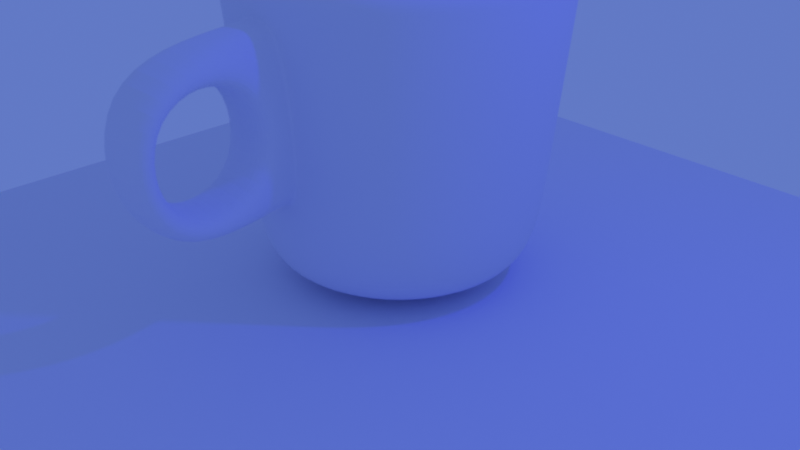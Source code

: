 # Source: cup.blend  (saved by Blender 2.92.15; exported with 4.5.12 LTS)
import bpy
from mathutils import Matrix  # noqa: F401  (used for matrix-valued properties, if any)

bpy.ops.wm.read_factory_settings(use_empty=True)
scene = bpy.context.scene
scene.name = 'Scene'

# ---- collections
col_collection = bpy.data.collections.new('Collection'); scene.collection.children.link(col_collection)

# ---- world
world_world = bpy.data.worlds.new('World'); scene.world = world_world
world_world.use_nodes = True; world_world.node_tree.nodes.clear()
_N = world_world.node_tree.nodes; _L = world_world.node_tree.links
n0 = _N.new('ShaderNodeOutputWorld'); n0.name = 'World Output'; n0.location = (300, 300)
n1 = _N.new('ShaderNodeBackground'); n1.name = 'Background'; n1.location = (10, 300)
n1.inputs[0].default_value = (0.09759, 0.159, 0.7991, 1.0)
_L.new(n1.outputs[0], n0.inputs[0])
n0.is_active_output = True
world_world.color = (0.05088, 0.05088, 0.05088)
world_world.use_sun_shadow = False
world_world.sun_shadow_jitter_overblur = 0.0

# ---- cameras
cam_camera = bpy.data.cameras.new('Camera')
cam_camera.clip_end = 100.0
cam_camera.ortho_scale = 7.314
cam_camera.dof.use_dof = True
cam_camera.dof.focus_distance = 100.0

# ---- lights
light_light = bpy.data.lights.new('Light', 'POINT')
light_light.color = (0.00694, 0.00217, 1.0)
light_light.transmission_factor = 0.0
light_light.energy = 1000.0
light_light.shadow_soft_size = 0.1
light_light.shadow_maximum_resolution = 0.006
light_light.use_absolute_resolution = True

# ---- meshes
me_circle = bpy.data.meshes.new('Circle')
me_circle.from_pydata([(7.623e-08, 0.8004, 0.0), (-0.1561, 0.785, 0.0), (-0.3063, 0.7394, 0.0), (-0.4447, 0.6655, 0.0), (-0.5659, 0.5659, 0.0), (-0.6655, 0.4447, 0.0), (-0.7394, 0.3063, 0.0), (-0.785, 0.1561, 0.0), (-0.8004, 4.486e-08, 0.0), (-0.785, -0.1561, 0.0), (-0.7394, -0.3063, 0.0), (-0.6655, -0.4447, 0.0), (-0.5659, -0.5659, 0.0), (-0.4447, -0.6655, 0.0), (-0.3063, -0.7394, 0.0), (-0.1561, -0.785, 0.0), (2.646e-07, -0.8004, 0.0), (0.1561, -0.785, 0.0), (0.3063, -0.7394, 0.0), (0.4447, -0.6655, 0.0), (0.5659, -0.5659, 0.0), (0.6655, -0.4447, 0.0), (0.7394, -0.3063, 0.0), (0.785, -0.1561, 0.0), (0.8004, 7.818e-07, 0.0), (0.785, 0.1561, 0.0), (0.7394, 0.3063, 0.0), (0.6655, 0.4447, 0.0), (0.5659, 0.5659, 0.0), (0.4447, 0.6655, 0.0), (0.3063, 0.7394, 0.0), (0.1561, 0.785, 0.0), (3.484e-08, 1.293, 2.824), (-0.2523, 1.269, 2.824), (-0.495, 1.195, 2.824), (-0.7186, 1.075, 2.824), (-0.9146, 0.9146, 2.824), (-1.075, 0.7186, 2.824), (-1.195, 0.495, 2.824), (-1.269, 0.2523, 2.824), (-1.293, 1.404e-08, 2.824), (-1.269, -0.2523, 2.824), (-1.195, -0.495, 2.824), (-1.075, -0.7186, 2.824), (-0.9146, -0.9146, 2.824), (-0.7186, -1.075, 2.824), (-0.495, -1.195, 2.824), (-0.2523, -1.269, 2.824), (4.563e-07, -1.293, 2.824), (0.2523, -1.269, 2.824), (0.495, -1.195, 2.824), (0.7186, -1.075, 2.824), (0.9146, -0.9146, 2.824), (1.075, -0.7186, 2.824), (1.195, -0.495, 2.824), (1.269, -0.2523, 2.824), (1.293, 1.165e-06, 2.824), (1.269, 0.2523, 2.824), (1.195, 0.495, 2.824), (1.075, 0.7186, 2.824), (0.9146, 0.9146, 2.824), (0.7186, 1.075, 2.824), (0.495, 1.195, 2.824), (0.2523, 1.269, 2.824), (-0.3923, 0.9472, 0.2424), (-0.5696, 0.8524, 0.2424), (0.5696, 0.8524, 0.2424), (0.3923, 0.9472, 0.2424), (3.37e-07, -1.025, 0.2424), (0.2, -1.005, 0.2424), (-0.7249, 0.7249, 0.2424), (0.2, 1.005, 0.2424), (0.3923, -0.9472, 0.2424), (-0.8524, 0.5696, 0.2424), (2.991e-09, 1.025, 0.2424), (0.5696, -0.8524, 0.2424), (-0.9472, 0.3923, 0.2424), (0.7249, -0.7249, 0.2424), (-1.005, 0.2, 0.2424), (0.8524, -0.5696, 0.2424), (-1.025, 7.022e-08, 0.2424), (0.9472, -0.3923, 0.2424), (-1.005, -0.2, 0.2424), (1.005, -0.2, 0.2424), (-0.9472, -0.3923, 0.2424), (1.025, 9.827e-07, 0.2424), (-0.8524, -0.5696, 0.2424), (1.005, 0.2, 0.2424), (-0.7249, -0.7249, 0.2424), (0.9472, 0.3923, 0.2424), (-0.5696, -0.8524, 0.2424), (0.8524, 0.5696, 0.2424), (-0.3923, -0.9472, 0.2424), (-0.2, 1.005, 0.2424), (0.7249, 0.7249, 0.2424), (-0.2, -1.005, 0.2424), (-0.1951, 0.9808, 0.0), (0.0, 1.0, 0.0), (-0.3827, 0.9239, 0.0), (-0.5556, 0.8315, 0.0), (-0.7071, 0.7071, 0.0), (-0.8315, 0.5556, 0.0), (-0.9239, 0.3827, 0.0), (-0.9808, 0.1951, 0.0), (-1.0, 7.55e-08, 0.0), (-0.9808, -0.1951, 0.0), (-0.9239, -0.3827, 0.0), (-0.8315, -0.5556, 0.0), (-0.7071, -0.7071, 0.0), (-0.5556, -0.8315, 0.0), (-0.3827, -0.9239, 0.0), (-0.1951, -0.9808, 0.0), (3.258e-07, -1.0, 0.0), (0.1951, -0.9808, 0.0), (0.3827, -0.9239, 0.0), (0.5556, -0.8315, 0.0), (0.7071, -0.7071, 0.0), (0.8315, -0.5556, 0.0), (0.9239, -0.3827, 0.0), (0.9808, -0.1951, 0.0), (1.0, 9.656e-07, 0.0), (0.9808, 0.1951, 0.0), (0.9239, 0.3827, 0.0), (0.8315, 0.5556, 0.0), (0.7071, 0.7071, 0.0), (0.5556, 0.8315, 0.0), (0.3827, 0.9239, 0.0), (0.1951, 0.9808, 0.0), (1.663e-07, 0.6221, -0.4), (-0.1214, 0.6101, -0.4), (-0.2381, 0.5747, -0.4), (-0.3456, 0.5172, -0.4), (-0.4399, 0.4399, -0.4), (-0.5172, 0.3456, -0.4), (-0.5747, 0.2381, -0.4), (-0.6101, 0.1214, -0.4), (-0.6221, 1.216e-08, -0.4), (-0.6101, -0.1214, -0.4), (-0.5747, -0.2381, -0.4), (-0.5172, -0.3456, -0.4), (-0.4399, -0.4399, -0.4), (-0.3456, -0.5172, -0.4), (-0.2381, -0.5747, -0.4), (-0.1214, -0.6101, -0.4), (1.945e-07, -0.6221, -0.4), (0.1214, -0.6101, -0.4), (0.2381, -0.5747, -0.4), (0.3456, -0.5172, -0.4), (0.4399, -0.4399, -0.4), (0.5172, -0.3456, -0.4), (0.5747, -0.2381, -0.4), (0.6101, -0.1214, -0.4), (0.6221, 6.109e-07, -0.4), (0.6101, 0.1214, -0.4), (0.5747, 0.2381, -0.4), (0.5172, 0.3456, -0.4), (0.4399, 0.4399, -0.4), (0.3456, 0.5172, -0.4), (0.2381, 0.5747, -0.4), (0.1214, 0.6101, -0.4), (3.484e-08, 1.691, 2.782), (-0.3299, 1.659, 2.782), (-0.6472, 1.562, 2.782), (-0.9396, 1.406, 2.782), (-1.196, 1.196, 2.782), (-1.406, 0.9396, 2.782), (-1.562, 0.6472, 2.782), (-1.659, 0.3299, 2.782), (-1.691, 1.404e-08, 2.782), (-1.659, -0.3299, 2.782), (-1.562, -0.6472, 2.782), (-1.406, -0.9396, 2.782), (-1.196, -1.196, 2.782), (-0.9396, -1.406, 2.782), (-0.6472, -1.562, 2.782), (-0.3299, -1.659, 2.782), (4.563e-07, -1.691, 2.782), (0.3299, -1.659, 2.782), (0.6472, -1.562, 2.782), (0.9396, -1.406, 2.782), (1.196, -1.196, 2.782), (1.406, -0.9396, 2.782), (1.562, -0.6472, 2.782), (1.659, -0.3299, 2.782), (1.691, 1.165e-06, 2.782), (1.659, 0.3299, 2.782), (1.562, 0.6472, 2.782), (1.406, 0.9396, 2.782), (1.196, 1.196, 2.782), (0.9396, 1.406, 2.782), (0.6472, 1.562, 2.782), (0.3299, 1.659, 2.782), (-0.5446, 1.315, 0.2011), (-0.7906, 1.183, 0.2011), (0.7906, 1.183, 0.2011), (0.5446, 1.315, 0.2011), (3.37e-07, -1.423, 0.2011), (0.2776, -1.396, 0.2011), (-1.006, 1.006, 0.2011), (0.2776, 1.396, 0.2011), (0.5446, -1.315, 0.2011), (-1.183, 0.7906, 0.2011), (2.991e-09, 1.423, 0.2011), (0.7906, -1.183, 0.2011), (-1.315, 0.5446, 0.2011), (1.006, -1.006, 0.2011), (-1.396, 0.2776, 0.2011), (1.183, -0.7906, 0.2011), (-1.423, 7.022e-08, 0.2011), (1.315, -0.5446, 0.2011), (-1.396, -0.2776, 0.2011), (1.396, -0.2776, 0.2011), (-1.315, -0.5446, 0.2011), (1.423, 9.827e-07, 0.2011), (-1.183, -0.7906, 0.2011), (1.396, 0.2776, 0.2011), (-1.006, -1.006, 0.2011), (1.315, 0.5446, 0.2011), (-0.7906, -1.183, 0.2011), (1.183, 0.7906, 0.2011), (-0.5446, -1.315, 0.2011), (-0.2776, 1.396, 0.2011), (1.006, 1.006, 0.2011), (-0.2776, -1.396, 0.2011), (-0.249, 1.252, -0.289), (0.0, 1.277, -0.289), (-0.4885, 1.179, -0.289), (-0.7092, 1.061, -0.289), (-0.9027, 0.9027, -0.289), (-1.061, 0.7092, -0.289), (-1.179, 0.4885, -0.289), (-1.252, 0.249, -0.289), (-1.277, 7.55e-08, -0.289), (-1.252, -0.249, -0.289), (-1.179, -0.4885, -0.289), (-1.061, -0.7092, -0.289), (-0.9027, -0.9027, -0.289), (-0.7092, -1.061, -0.289), (-0.4885, -1.179, -0.289), (-0.249, -1.252, -0.289), (3.258e-07, -1.277, -0.289), (0.249, -1.252, -0.289), (0.4885, -1.179, -0.289), (0.7092, -1.061, -0.289), (0.9027, -0.9027, -0.289), (1.061, -0.7092, -0.289), (1.179, -0.4885, -0.289), (1.252, -0.249, -0.289), (1.277, 9.656e-07, -0.289), (1.252, 0.249, -0.289), (1.179, 0.4885, -0.289), (1.061, 0.7092, -0.289), (0.9027, 0.9027, -0.289), (0.7092, 1.061, -0.289), (0.4885, 1.179, -0.289), (0.249, 1.252, -0.289), (-0.1561, 0.785, -0.4), (7.623e-08, 0.8004, -0.4), (-0.3063, 0.7394, -0.4), (-0.4447, 0.6655, -0.4), (-0.5659, 0.5659, -0.4), (-0.6655, 0.4447, -0.4), (-0.7394, 0.3063, -0.4), (-0.785, 0.1561, -0.4), (-0.8004, 4.486e-08, -0.4), (-0.785, -0.1561, -0.4), (-0.7394, -0.3063, -0.4), (-0.6655, -0.4447, -0.4), (-0.5659, -0.5659, -0.4), (-0.4447, -0.6655, -0.4), (-0.3063, -0.7394, -0.4), (-0.1561, -0.785, -0.4), (2.646e-07, -0.8004, -0.4), (0.1561, -0.785, -0.4), (0.3063, -0.7394, -0.4), (0.4447, -0.6655, -0.4), (0.5659, -0.5659, -0.4), (0.6655, -0.4447, -0.4), (0.7394, -0.3063, -0.4), (0.785, -0.1561, -0.4), (0.8004, 7.818e-07, -0.4), (0.785, 0.1561, -0.4), (0.7394, 0.3063, -0.4), (0.6655, 0.4447, -0.4), (0.5659, 0.5659, -0.4), (0.4447, 0.6655, -0.4), (0.3063, 0.7394, -0.4), (0.1561, 0.785, -0.4), (-0.6314, 1.524, 2.385), (0.9167, 1.372, 2.385), (4.379e-07, -1.65, 2.385), (-0.9167, 1.372, 2.385), (0.6314, 1.524, 2.385), (0.3219, -1.618, 2.385), (-1.167, 1.167, 2.385), (0.3219, 1.618, 2.385), (0.6314, -1.524, 2.385), (-1.372, 0.9167, 2.385), (2.994e-08, 1.65, 2.385), (0.9167, -1.372, 2.385), (-1.524, 0.6314, 2.385), (1.167, -1.167, 2.385), (-1.618, 0.3219, 2.385), (1.372, -0.9167, 2.385), (-1.65, 2.268e-08, 2.385), (1.524, -0.6314, 2.385), (-1.618, -0.3219, 2.385), (1.618, -0.3219, 2.385), (-1.524, -0.6314, 2.385), (1.65, 1.137e-06, 2.385), (-1.372, -0.9167, 2.385), (1.618, 0.3219, 2.385), (-1.167, -1.167, 2.385), (1.524, 0.6314, 2.385), (-0.9167, -1.372, 2.385), (1.372, 0.9167, 2.385), (-0.6314, -1.524, 2.385), (-0.3219, 1.618, 2.385), (1.167, 1.167, 2.385), (-0.3219, -1.618, 2.385), (-0.8181, 1.224, 0.6781), (0.5635, 1.361, 0.6781), (0.2873, -1.444, 0.6781), (-1.041, 1.041, 0.6781), (0.2873, 1.444, 0.6781), (0.5635, -1.361, 0.6781), (-1.224, 0.8181, 0.6781), (8.876e-09, 1.473, 0.6781), (0.8181, -1.224, 0.6781), (-1.361, 0.5635, 0.6781), (1.041, -1.041, 0.6781), (-1.444, 0.2873, 0.6781), (1.224, -0.8181, 0.6781), (-1.473, 5.984e-08, 0.6781), (1.361, -0.5635, 0.6781), (-1.444, -0.2873, 0.6781), (1.444, -0.2873, 0.6781), (-1.361, -0.5635, 0.6781), (1.473, 1.016e-06, 0.6781), (-1.224, -0.8181, 0.6781), (1.444, 0.2873, 0.6781), (-1.041, -1.041, 0.6781), (1.361, 0.5635, 0.6781), (-0.8181, -1.224, 0.6781), (1.224, 0.8181, 0.6781), (-0.5635, -1.361, 0.6781), (-0.2873, 1.444, 0.6781), (1.041, 1.041, 0.6781), (-0.2873, -1.444, 0.6781), (-0.5635, 1.361, 0.6781), (0.8181, 1.224, 0.6781), (3.591e-07, -1.473, 0.6781), (3.591e-07, -1.473, 0.6781), (4.379e-07, -1.65, 2.385), (-0.316, -1.882, 2.062), (0.316, -1.882, 2.062), (0.2932, -1.768, 0.941), (-0.2932, -1.768, 0.941), (8.443e-07, -3.035, 0.5127), (9.232e-07, -3.212, 2.22), (-0.3159, -2.887, 1.957), (0.316, -2.887, 1.957), (0.2932, -2.773, 0.8365), (-0.2932, -2.773, 0.8365), (0.2873, -1.444, 0.6781), (0.2873, -3.006, 0.5127), (0.3219, -1.618, 2.385), (-0.3219, -1.618, 2.385), (-0.2873, -1.444, 0.6781), (0.3219, -3.18, 2.22), (-0.3219, -3.18, 2.22), (-0.2873, -3.006, 0.5127), (-0.637, 1.538, 2.525), (0.9247, 1.384, 2.525), (4.444e-07, -1.664, 2.525), (-0.9247, 1.384, 2.525), (0.637, 1.538, 2.525), (0.3247, -1.633, 2.525), (-1.177, 1.177, 2.525), (0.3247, 1.633, 2.525), (0.637, -1.538, 2.525), (-1.384, 0.9247, 2.525), (3.166e-08, 1.664, 2.525), (0.9247, -1.384, 2.525), (-1.538, 0.637, 2.525), (1.177, -1.177, 2.525), (-1.633, 0.3247, 2.525), (1.384, -0.9247, 2.525), (-1.664, 1.964e-08, 2.525), (1.538, -0.637, 2.525), (-1.633, -0.3247, 2.525), (1.633, -0.3247, 2.525), (-1.538, -0.637, 2.525), (1.664, 1.147e-06, 2.525), (-1.384, -0.9247, 2.525), (1.633, 0.3247, 2.525), (-1.177, -1.177, 2.525), (1.538, 0.637, 2.525), (-0.9247, -1.384, 2.525), (1.384, 0.9247, 2.525), (-0.637, -1.538, 2.525), (-0.3247, 1.633, 2.525), (1.177, 1.177, 2.525), (-0.3247, -1.633, 2.525)], [], [(65, 64, 34, 35), (67, 66, 61, 62), (69, 68, 48, 49), (70, 65, 35, 36), (71, 67, 62, 63), (72, 69, 49, 50), (73, 70, 36, 37), (74, 71, 63, 32), (75, 72, 50, 51), (76, 73, 37, 38), (77, 75, 51, 52), (78, 76, 38, 39), (79, 77, 52, 53), (80, 78, 39, 40), (81, 79, 53, 54), (82, 80, 40, 41), (83, 81, 54, 55), (84, 82, 41, 42), (85, 83, 55, 56), (86, 84, 42, 43), (87, 85, 56, 57), (88, 86, 43, 44), (89, 87, 57, 58), (90, 88, 44, 45), (91, 89, 58, 59), (92, 90, 45, 46), (93, 74, 32, 33), (94, 91, 59, 60), (95, 92, 46, 47), (64, 93, 33, 34), (66, 94, 60, 61), (68, 95, 47, 48), (112, 111, 95, 68), (125, 124, 94, 66), (98, 96, 93, 64), (111, 110, 92, 95), (124, 123, 91, 94), (96, 97, 74, 93), (110, 109, 90, 92), (123, 122, 89, 91), (109, 108, 88, 90), (122, 121, 87, 89), (108, 107, 86, 88), (121, 120, 85, 87), (107, 106, 84, 86), (120, 119, 83, 85), (106, 105, 82, 84), (119, 118, 81, 83), (105, 104, 80, 82), (118, 117, 79, 81), (104, 103, 78, 80), (117, 116, 77, 79), (103, 102, 76, 78), (116, 115, 75, 77), (102, 101, 73, 76), (115, 114, 72, 75), (97, 127, 71, 74), (101, 100, 70, 73), (114, 113, 69, 72), (127, 126, 67, 71), (100, 99, 65, 70), (113, 112, 68, 69), (126, 125, 66, 67), (99, 98, 64, 65), (1, 2, 3, 4, 5, 6, 7, 8, 9, 10, 11, 12, 13, 14, 15, 16, 17, 18, 19, 20, 21, 22, 23, 24, 25, 26, 27, 28, 29, 30, 31, 0), (1, 0, 97, 96), (2, 1, 96, 98), (3, 2, 98, 99), (4, 3, 99, 100), (5, 4, 100, 101), (6, 5, 101, 102), (7, 6, 102, 103), (8, 7, 103, 104), (9, 8, 104, 105), (10, 9, 105, 106), (11, 10, 106, 107), (12, 11, 107, 108), (13, 12, 108, 109), (14, 13, 109, 110), (15, 14, 110, 111), (16, 15, 111, 112), (17, 16, 112, 113), (18, 17, 113, 114), (19, 18, 114, 115), (20, 19, 115, 116), (21, 20, 116, 117), (22, 21, 117, 118), (23, 22, 118, 119), (24, 23, 119, 120), (25, 24, 120, 121), (26, 25, 121, 122), (27, 26, 122, 123), (28, 27, 123, 124), (29, 28, 124, 125), (30, 29, 125, 126), (31, 30, 126, 127), (0, 31, 127, 97), (375, 163, 162, 372), (376, 190, 189, 373), (377, 177, 176, 374), (378, 164, 163, 375), (379, 191, 190, 376), (380, 178, 177, 377), (381, 165, 164, 378), (382, 160, 191, 379), (383, 179, 178, 380), (384, 166, 165, 381), (385, 180, 179, 383), (386, 167, 166, 384), (387, 181, 180, 385), (388, 168, 167, 386), (389, 182, 181, 387), (390, 169, 168, 388), (391, 183, 182, 389), (392, 170, 169, 390), (393, 184, 183, 391), (394, 171, 170, 392), (395, 185, 184, 393), (396, 172, 171, 394), (397, 186, 185, 395), (398, 173, 172, 396), (399, 187, 186, 397), (400, 174, 173, 398), (401, 161, 160, 382), (402, 188, 187, 399), (403, 175, 174, 400), (372, 162, 161, 401), (373, 189, 188, 402), (374, 176, 175, 403), (240, 196, 223, 239), (253, 194, 222, 252), (226, 192, 221, 224), (239, 223, 220, 238), (252, 222, 219, 251), (224, 221, 202, 225), (238, 220, 218, 237), (251, 219, 217, 250), (237, 218, 216, 236), (250, 217, 215, 249), (236, 216, 214, 235), (249, 215, 213, 248), (235, 214, 212, 234), (248, 213, 211, 247), (234, 212, 210, 233), (247, 211, 209, 246), (233, 210, 208, 232), (246, 209, 207, 245), (232, 208, 206, 231), (245, 207, 205, 244), (231, 206, 204, 230), (244, 205, 203, 243), (230, 204, 201, 229), (243, 203, 200, 242), (225, 202, 199, 255), (229, 201, 198, 228), (242, 200, 197, 241), (255, 199, 195, 254), (228, 198, 193, 227), (241, 197, 196, 240), (254, 195, 194, 253), (227, 193, 192, 226), (129, 128, 159, 158, 157, 156, 155, 154, 153, 152, 151, 150, 149, 148, 147, 146, 145, 144, 143, 142, 141, 140, 139, 138, 137, 136, 135, 134, 133, 132, 131, 130), (256, 224, 225, 257), (258, 226, 224, 256), (259, 227, 226, 258), (260, 228, 227, 259), (261, 229, 228, 260), (262, 230, 229, 261), (263, 231, 230, 262), (264, 232, 231, 263), (265, 233, 232, 264), (266, 234, 233, 265), (267, 235, 234, 266), (268, 236, 235, 267), (269, 237, 236, 268), (270, 238, 237, 269), (271, 239, 238, 270), (272, 240, 239, 271), (273, 241, 240, 272), (274, 242, 241, 273), (275, 243, 242, 274), (276, 244, 243, 275), (277, 245, 244, 276), (278, 246, 245, 277), (279, 247, 246, 278), (280, 248, 247, 279), (281, 249, 248, 280), (282, 250, 249, 281), (283, 251, 250, 282), (284, 252, 251, 283), (285, 253, 252, 284), (286, 254, 253, 285), (287, 255, 254, 286), (257, 225, 255, 287), (33, 32, 160, 161), (34, 33, 161, 162), (35, 34, 162, 163), (36, 35, 163, 164), (37, 36, 164, 165), (38, 37, 165, 166), (39, 38, 166, 167), (40, 39, 167, 168), (41, 40, 168, 169), (42, 41, 169, 170), (43, 42, 170, 171), (44, 43, 171, 172), (45, 44, 172, 173), (46, 45, 173, 174), (47, 46, 174, 175), (48, 47, 175, 176), (49, 48, 176, 177), (50, 49, 177, 178), (51, 50, 178, 179), (52, 51, 179, 180), (53, 52, 180, 181), (54, 53, 181, 182), (55, 54, 182, 183), (56, 55, 183, 184), (57, 56, 184, 185), (58, 57, 185, 186), (59, 58, 186, 187), (60, 59, 187, 188), (61, 60, 188, 189), (62, 61, 189, 190), (63, 62, 190, 191), (32, 63, 191, 160), (128, 129, 256, 257), (129, 130, 258, 256), (130, 131, 259, 258), (131, 132, 260, 259), (132, 133, 261, 260), (133, 134, 262, 261), (134, 135, 263, 262), (135, 136, 264, 263), (136, 137, 265, 264), (137, 138, 266, 265), (138, 139, 267, 266), (139, 140, 268, 267), (140, 141, 269, 268), (141, 142, 270, 269), (142, 143, 271, 270), (143, 144, 272, 271), (144, 145, 273, 272), (145, 146, 274, 273), (146, 147, 275, 274), (147, 148, 276, 275), (148, 149, 277, 276), (149, 150, 278, 277), (150, 151, 279, 278), (151, 152, 280, 279), (152, 153, 281, 280), (153, 154, 282, 281), (154, 155, 283, 282), (155, 156, 284, 283), (156, 157, 285, 284), (157, 158, 286, 285), (158, 159, 287, 286), (159, 128, 257, 287), (293, 290, 353, 366), (350, 289, 318, 347), (349, 288, 317, 346), (348, 319, 316, 345), (347, 318, 315, 344), (346, 317, 298, 327), (345, 316, 314, 343), (344, 315, 313, 342), (343, 314, 312, 341), (342, 313, 311, 340), (341, 312, 310, 339), (340, 311, 309, 338), (339, 310, 308, 337), (338, 309, 307, 336), (337, 308, 306, 335), (336, 307, 305, 334), (335, 306, 304, 333), (334, 305, 303, 332), (333, 304, 302, 331), (332, 303, 301, 330), (331, 302, 300, 329), (330, 301, 299, 328), (329, 300, 297, 326), (328, 299, 296, 325), (327, 298, 295, 324), (326, 297, 294, 323), (325, 296, 293, 322), (324, 295, 292, 321), (323, 294, 291, 320), (348, 351, 352, 368), (321, 292, 289, 350), (320, 291, 288, 349), (193, 320, 349, 192), (195, 321, 350, 194), (197, 322, 351, 196), (198, 323, 320, 193), (199, 324, 321, 195), (200, 325, 322, 197), (201, 326, 323, 198), (202, 327, 324, 199), (203, 328, 325, 200), (204, 329, 326, 201), (205, 330, 328, 203), (206, 331, 329, 204), (207, 332, 330, 205), (208, 333, 331, 206), (209, 334, 332, 207), (210, 335, 333, 208), (211, 336, 334, 209), (212, 337, 335, 210), (213, 338, 336, 211), (214, 339, 337, 212), (215, 340, 338, 213), (216, 341, 339, 214), (217, 342, 340, 215), (218, 343, 341, 216), (219, 344, 342, 217), (220, 345, 343, 218), (221, 346, 327, 202), (222, 347, 344, 219), (223, 348, 345, 220), (192, 349, 346, 221), (194, 350, 347, 222), (196, 351, 348, 223), (360, 354, 355, 361), (352, 364, 365, 358), (319, 348, 368, 367), (322, 293, 366, 364), (351, 322, 364, 352), (290, 319, 367, 353), (358, 359, 370, 371), (365, 369, 359, 358), (353, 367, 370, 359), (368, 352, 358, 371), (363, 360, 361, 362), (366, 353, 359, 369), (356, 362, 365, 364), (355, 356, 364, 366), (357, 354, 367, 368), (362, 361, 369, 365), (360, 363, 371, 370), (361, 355, 366, 369), (354, 360, 370, 367), (363, 357, 368, 371), (354, 357, 356, 355), (357, 363, 362, 356), (290, 374, 403, 319), (289, 373, 402, 318), (288, 372, 401, 317), (319, 403, 400, 316), (318, 402, 399, 315), (317, 401, 382, 298), (316, 400, 398, 314), (315, 399, 397, 313), (314, 398, 396, 312), (313, 397, 395, 311), (312, 396, 394, 310), (311, 395, 393, 309), (310, 394, 392, 308), (309, 393, 391, 307), (308, 392, 390, 306), (307, 391, 389, 305), (306, 390, 388, 304), (305, 389, 387, 303), (304, 388, 386, 302), (303, 387, 385, 301), (302, 386, 384, 300), (301, 385, 383, 299), (300, 384, 381, 297), (299, 383, 380, 296), (298, 382, 379, 295), (297, 381, 378, 294), (296, 380, 377, 293), (295, 379, 376, 292), (294, 378, 375, 291), (293, 377, 374, 290), (292, 376, 373, 289), (291, 375, 372, 288)])
_uv = me_circle.uv_layers.new(name='UVMap')
_uv.uv.foreach_set('vector', [0.0, 0.0, 0.0, 0.0, 0.0, 0.0, 0.0, 0.0, 0.0, 0.0, 0.0, 0.0, 0.0, 0.0, 0.0, 0.0, 0.0, 0.0, 0.0, 0.0, 0.0, 0.0, 0.0, 0.0, 0.0, 0.0, 0.0, 0.0, 0.0, 0.0, 0.0, 0.0, 0.0, 0.0, 0.0, 0.0, 0.0, 0.0, 0.0, 0.0, 0.0, 0.0, 0.0, 0.0, 0.0, 0.0, 0.0, 0.0, 0.0, 0.0, 0.0, 0.0, 0.0, 0.0, 0.0, 0.0, 0.0, 0.0, 0.0, 0.0, 0.0, 0.0, 0.0, 0.0, 0.0, 0.0, 0.0, 0.0, 0.0, 0.0, 0.0, 0.0, 0.0, 0.0, 0.0, 0.0, 0.0, 0.0, 0.0, 0.0, 0.0, 0.0, 0.0, 0.0, 0.0, 0.0, 0.0, 0.0, 0.0, 0.0, 0.0, 0.0, 0.0, 0.0, 0.0, 0.0, 0.0, 0.0, 0.0, 0.0, 0.0, 0.0, 0.0, 0.0, 0.0, 0.0, 0.0, 0.0, 0.0, 0.0, 0.0, 0.0, 0.0, 0.0, 0.0, 0.0, 0.0, 0.0, 0.0, 0.0, 0.0, 0.0, 0.0, 0.0, 0.0, 0.0, 0.0, 0.0, 0.0, 0.0, 0.0, 0.0, 0.0, 0.0, 0.0, 0.0, 0.0, 0.0, 0.0, 0.0, 0.0, 0.0, 0.0, 0.0, 0.0, 0.0, 0.0, 0.0, 0.0, 0.0, 0.0, 0.0, 0.0, 0.0, 0.0, 0.0, 0.0, 0.0, 0.0, 0.0, 0.0, 0.0, 0.0, 0.0, 0.0, 0.0, 0.0, 0.0, 0.0, 0.0, 0.0, 0.0, 0.0, 0.0, 0.0, 0.0, 0.0, 0.0, 0.0, 0.0, 0.0, 0.0, 0.0, 0.0, 0.0, 0.0, 0.0, 0.0, 0.0, 0.0, 0.0, 0.0, 0.0, 0.0, 0.0, 0.0, 0.0, 0.0, 0.0, 0.0, 0.0, 0.0, 0.0, 0.0, 0.0, 0.0, 0.0, 0.0, 0.0, 0.0, 0.0, 0.0, 0.0, 0.0, 0.0, 0.0, 0.0, 0.0, 0.0, 0.0, 0.0, 0.0, 0.0, 0.0, 0.0, 0.0, 0.0, 0.0, 0.0, 0.0, 0.0, 0.0, 0.0, 0.0, 0.0, 0.0, 0.0, 0.0, 0.0, 0.0, 0.0, 0.0, 0.0, 0.0, 0.0, 0.0, 0.0, 0.0, 0.0, 0.0, 0.0, 0.0, 0.0, 0.0, 0.0, 0.0, 0.0, 0.0, 0.0, 0.0, 0.0, 0.0, 0.0, 0.0, 0.0, 0.0, 0.0, 0.0, 0.0, 0.0, 0.0, 0.0, 0.0, 0.0, 0.0, 0.0, 0.0, 0.0, 0.0, 0.0, 0.0, 0.0, 0.0, 0.0, 0.0, 0.0, 0.0, 0.0, 0.0, 0.0, 0.0, 0.0, 0.0, 0.0, 0.0, 0.0, 0.0, 0.0, 0.0, 0.0, 0.0, 0.0, 0.0, 0.0, 0.0, 0.0, 0.0, 0.0, 0.0, 0.0, 0.0, 0.0, 0.0, 0.0, 0.0, 0.0, 0.0, 0.0, 0.0, 0.0, 0.0, 0.0, 0.0, 0.0, 0.0, 0.0, 0.0, 0.0, 0.0, 0.0, 0.0, 0.0, 0.0, 0.0, 0.0, 0.0, 0.0, 0.0, 0.0, 0.0, 0.0, 0.0, 0.0, 0.0, 0.0, 0.0, 0.0, 0.0, 0.0, 0.0, 0.0, 0.0, 0.0, 0.0, 0.0, 0.0, 0.0, 0.0, 0.0, 0.0, 0.0, 0.0, 0.0, 0.0, 0.0, 0.0, 0.0, 0.0, 0.0, 0.0, 0.0, 0.0, 0.0, 0.0, 0.0, 0.0, 0.0, 0.0, 0.0, 0.0, 0.0, 0.0, 0.0, 0.0, 0.0, 0.0, 0.0, 0.0, 0.0, 0.0, 0.0, 0.0, 0.0, 0.0, 0.0, 0.0, 0.0, 0.0, 0.0, 0.0, 0.0, 0.0, 0.0, 0.0, 0.0, 0.0, 0.0, 0.0, 0.0, 0.0, 0.0, 0.0, 0.0, 0.0, 0.0, 0.0, 0.0, 0.0, 0.0, 0.0, 0.0, 0.0, 0.0, 0.0, 0.0, 0.0, 0.0, 0.0, 0.0, 0.0, 0.0, 0.0, 0.0, 0.0, 0.0, 0.0, 0.0, 0.0, 0.0, 0.0, 0.0, 0.0, 0.0, 0.0, 0.0, 0.0, 0.0, 0.0, 0.0, 0.0, 0.0, 0.0, 0.0, 0.0, 0.0, 0.0, 0.0, 0.0, 0.0, 0.0, 0.0, 0.0, 0.0, 0.0, 0.0, 0.0, 0.0, 0.0, 0.0, 0.0, 0.0, 0.0, 0.0, 0.0, 0.0, 0.0, 0.0, 0.0, 0.0, 0.0, 0.0, 0.0, 0.0, 0.0, 0.0, 0.0, 0.0, 0.0, 0.0, 0.0, 0.0, 0.0, 0.0, 0.0, 0.0, 0.0, 0.0, 0.0, 0.0, 0.0, 0.0, 0.0, 0.0, 0.0, 0.0, 0.0, 0.0, 0.0, 0.0, 0.0, 0.0, 0.0, 0.0, 0.0, 0.0, 0.0, 0.0, 0.0, 0.0, 0.0, 0.0, 0.0, 0.0, 0.0, 0.0, 0.0, 0.0, 0.0, 0.0, 0.0, 0.0, 0.0, 0.0, 0.0, 0.0, 0.0, 0.0, 0.0, 0.0, 0.0, 0.0, 0.0, 0.0, 0.0, 0.0, 0.0, 0.0, 0.0, 0.0, 0.0, 0.0, 0.0, 0.0, 0.0, 0.0, 0.0, 0.0, 0.0, 0.0, 0.0, 0.0, 0.0, 0.0, 0.0, 0.0, 0.0, 0.0, 0.0, 0.0, 0.0, 0.0, 0.0, 0.0, 0.0, 0.0, 0.0, 0.0, 0.0, 0.0, 0.0, 0.0, 0.0, 0.0, 0.0, 0.0, 0.0, 0.0, 0.0, 0.0, 0.0, 0.0, 0.0, 0.0, 0.0, 0.0, 0.0, 0.0, 0.0, 0.0, 0.0, 0.0, 0.0, 0.0, 0.0, 0.0, 0.0, 0.0, 0.0, 0.0, 0.0, 0.0, 0.0, 0.0, 0.0, 0.0, 0.0, 0.0, 0.0, 0.0, 0.0, 0.0, 0.0, 0.0, 0.0, 0.0, 0.0, 0.0, 0.0, 0.0, 0.0, 0.0, 0.0, 0.0, 0.0, 0.0, 0.0, 0.0, 0.0, 0.0, 0.0, 0.0, 0.0, 0.0, 0.0, 0.0, 0.0, 0.0, 0.0, 0.0, 0.0, 0.0, 0.0, 0.0, 0.0, 0.0, 0.0, 0.0, 0.0, 0.0, 0.0, 0.0, 0.0, 0.0, 0.0, 0.0, 0.0, 0.0, 0.0, 0.0, 0.0, 0.0, 0.0, 0.0, 0.0, 0.0, 0.0, 0.0, 0.0, 0.0, 0.0, 0.0, 0.0, 0.0, 0.0, 0.0, 0.0, 0.0, 0.0, 0.0, 0.0, 0.0, 0.0, 0.0, 0.0, 0.0, 0.0, 0.0, 0.0, 0.0, 0.0, 0.0, 0.0, 0.0, 0.0, 0.0, 0.0, 0.0, 0.0, 0.0, 0.0, 0.0, 0.0, 0.0, 0.0, 0.0, 0.0, 0.0, 0.0, 0.0, 0.0, 0.0, 0.0, 0.0, 0.0, 0.0, 0.0, 0.0, 0.0, 0.0, 0.0, 0.0, 0.0, 0.0, 0.0, 0.0, 0.0, 0.0, 0.0, 0.0, 0.0, 0.0, 0.0, 0.0, 0.0, 0.0, 0.0, 0.0, 0.0, 0.0, 0.0, 0.0, 0.0, 0.0, 0.0, 0.0, 0.0, 0.0, 0.0, 0.0, 0.0, 0.0, 0.0, 0.0, 0.0, 0.0, 0.0, 0.0, 0.0, 0.0, 0.0, 0.0, 0.0, 0.0, 0.0, 0.0, 0.0, 0.0, 0.0, 0.0, 0.0, 0.0, 0.0, 0.0, 0.0, 0.0, 0.0, 0.0, 0.0, 0.0, 0.0, 0.0, 0.0, 0.0, 0.0, 0.0, 0.0, 0.0, 0.0, 0.0, 0.0, 0.0, 0.0, 0.0, 0.0, 0.0, 0.0, 0.0, 0.0, 0.0, 0.0, 0.0, 0.0, 0.0, 0.0, 0.0, 0.0, 0.0, 0.0, 0.0, 0.0, 0.0, 0.0, 0.0, 0.0, 0.0, 0.0, 0.0, 0.0, 0.0, 0.0, 0.0, 0.0, 0.0, 0.0, 0.0, 0.0, 0.0, 0.0, 0.0, 0.0, 0.0, 0.0, 0.0, 0.0, 0.0, 0.0, 0.0, 0.0, 0.0, 0.0, 0.0, 0.0, 0.0, 0.0, 0.0, 0.0, 0.0, 0.0, 0.0, 0.0, 0.0, 0.0, 0.0, 0.0, 0.0, 0.0, 0.0, 0.0, 0.0, 0.0, 0.0, 0.0, 0.0, 0.0, 0.0, 0.0, 0.0, 0.0, 0.0, 0.0, 0.0, 0.0, 0.0, 0.0, 0.0, 0.0, 0.0, 0.0, 0.0, 0.0, 0.0, 0.0, 0.0, 0.0, 0.0, 0.0, 0.0, 0.0, 0.0, 0.0, 0.0, 0.0, 0.0, 0.0, 0.0, 0.0, 0.0, 0.0, 0.0, 0.0, 0.0, 0.0, 0.0, 0.0, 0.0, 0.0, 0.0, 0.0, 0.0, 0.0, 0.0, 0.0, 0.0, 0.0, 0.0, 0.0, 0.0, 0.0, 0.0, 0.0, 0.0, 0.0, 0.0, 0.0, 0.0, 0.0, 0.0, 0.0, 0.0, 0.0, 0.0, 0.0, 0.0, 0.0, 0.0, 0.0, 0.0, 0.0, 0.0, 0.0, 0.0, 0.0, 0.0, 0.0, 0.0, 0.0, 0.0, 0.0, 0.0, 0.0, 0.0, 0.0, 0.0, 0.0, 0.0, 0.0, 0.0, 0.0, 0.0, 0.0, 0.0, 0.0, 0.0, 0.0, 0.0, 0.0, 0.0, 0.0, 0.0, 0.0, 0.0, 0.0, 0.0, 0.0, 0.0, 0.0, 0.0, 0.0, 0.0, 0.0, 0.0, 0.0, 0.0, 0.0, 0.0, 0.0, 0.0, 0.0, 0.0, 0.0, 0.0, 0.0, 0.0, 0.0, 0.0, 0.0, 0.0, 0.0, 0.0, 0.0, 0.0, 0.0, 0.0, 0.0, 0.0, 0.0, 0.0, 0.0, 0.0, 0.0, 0.0, 0.0, 0.0, 0.0, 0.0, 0.0, 0.0, 0.0, 0.0, 0.0, 0.0, 0.0, 0.0, 0.0, 0.0, 0.0, 0.0, 0.0, 0.0, 0.0, 0.0, 0.0, 0.0, 0.0, 0.0, 0.0, 0.0, 0.0, 0.0, 0.0, 0.0, 0.0, 0.0, 0.0, 0.0, 0.0, 0.0, 0.0, 0.0, 0.0, 0.0, 0.0, 0.0, 0.0, 0.0, 0.0, 0.0, 0.0, 0.0, 0.0, 0.0, 0.0, 0.0, 0.0, 0.0, 0.0, 0.0, 0.0, 0.0, 0.0, 0.0, 0.0, 0.0, 0.0, 0.0, 0.0, 0.0, 0.0, 0.0, 0.0, 0.0, 0.0, 0.0, 0.0, 0.0, 0.0, 0.0, 0.0, 0.0, 0.0, 0.0, 0.0, 0.0, 0.0, 0.0, 0.0, 0.0, 0.0, 0.0, 0.0, 0.0, 0.0, 0.0, 0.0, 0.0, 0.0, 0.0, 0.0, 0.0, 0.0, 0.0, 0.0, 0.0, 0.0, 0.0, 0.0, 0.0, 0.0, 0.0, 0.0, 0.0, 0.0, 0.0, 0.0, 0.0, 0.0, 0.0, 0.0, 0.0, 0.0, 0.0, 0.0, 0.0, 0.0, 0.0, 0.0, 0.0, 0.0, 0.0, 0.0, 0.0, 0.0, 0.0, 0.0, 0.0, 0.0, 0.0, 0.0, 0.0, 0.0, 0.0, 0.0, 0.0, 0.0, 0.0, 0.0, 0.0, 0.0, 0.0, 0.0, 0.0, 0.0, 0.0, 0.0, 0.0, 0.0, 0.0, 0.0, 0.0, 0.0, 0.0, 0.0, 0.0, 0.0, 0.0, 0.0, 0.0, 0.0, 0.0, 0.0, 0.0, 0.0, 0.0, 0.0, 0.0, 0.0, 0.0, 0.0, 0.0, 0.0, 0.0, 0.0, 0.0, 0.0, 0.0, 0.0, 0.0, 0.0, 0.0, 0.0, 0.0, 0.0, 0.0, 0.0, 0.0, 0.0, 0.0, 0.0, 0.0, 0.0, 0.0, 0.0, 0.0, 0.0, 0.0, 0.0, 0.0, 0.0, 0.0, 0.0, 0.0, 0.0, 0.0, 0.0, 0.0, 0.0, 0.0, 0.0, 0.0, 0.0, 0.0, 0.0, 0.0, 0.0, 0.0, 0.0, 0.0, 0.0, 0.0, 0.0, 0.0, 0.0, 0.0, 0.0, 0.0, 0.0, 0.0, 0.0, 0.0, 0.0, 0.0, 0.0, 0.0, 0.0, 0.0, 0.0, 0.0, 0.0, 0.0, 0.0, 0.0, 0.0, 0.0, 0.0, 0.0, 0.0, 0.0, 0.0, 0.0, 0.0, 0.0, 0.0, 0.0, 0.0, 0.0, 0.0, 0.0, 0.0, 0.0, 0.0, 0.0, 0.0, 0.0, 0.0, 0.0, 0.0, 0.0, 0.0, 0.0, 0.0, 0.0, 0.0, 0.0, 0.0, 0.0, 0.0, 0.0, 0.0, 0.0, 0.0, 0.0, 0.0, 0.0, 0.0, 0.0, 0.0, 0.0, 0.0, 0.0, 0.0, 0.0, 0.0, 0.0, 0.0, 0.0, 0.0, 0.0, 0.0, 0.0, 0.0, 0.0, 0.0, 0.0, 0.0, 0.0, 0.0, 0.0, 0.0, 0.0, 0.0, 0.0, 0.0, 0.0, 0.0, 0.0, 0.0, 0.0, 0.0, 0.0, 0.0, 0.0, 0.0, 0.0, 0.0, 0.0, 0.0, 0.0, 0.0, 0.0, 0.0, 0.0, 0.0, 0.0, 0.0, 0.0, 0.0, 0.0, 0.0, 0.0, 0.0, 0.0, 0.0, 0.0, 0.0, 0.0, 0.0, 0.0, 0.0, 0.0, 0.0, 0.0, 0.0, 0.0, 0.0, 0.0, 0.0, 0.0, 0.0, 0.0, 0.0, 0.0, 0.0, 0.0, 0.0, 0.0, 0.0, 0.0, 0.0, 0.0, 0.0, 0.0, 0.0, 0.0, 0.0, 0.0, 0.0, 0.0, 0.0, 0.0, 0.0, 0.0, 0.0, 0.0, 0.0, 0.0, 0.0, 0.0, 0.0, 0.0, 0.0, 0.0, 0.0, 0.0, 0.0, 0.0, 0.0, 0.0, 0.0, 0.0, 0.0, 0.0, 0.0, 0.0, 0.0, 0.0, 0.0, 0.0, 0.0, 0.0, 0.0, 0.0, 0.0, 0.0, 0.0, 0.0, 0.0, 0.0, 0.0, 0.0, 0.0, 0.0, 0.0, 0.0, 0.0, 0.0, 0.0, 0.0, 0.0, 0.0, 0.0, 0.0, 0.0, 0.0, 0.0, 0.0, 0.0, 0.0, 0.0, 0.0, 0.0, 0.0, 0.0, 0.0, 0.0, 0.0, 0.0, 0.0, 0.0, 0.0, 0.0, 0.0, 0.0, 0.0, 0.0, 0.0, 0.0, 0.0, 0.0, 0.0, 0.0, 0.0, 0.0, 0.0, 0.0, 0.0, 0.0, 0.0, 0.0, 0.0, 0.0, 0.0, 0.0, 0.0, 0.0, 0.0, 0.0, 0.0, 0.0, 0.0, 0.0, 0.0, 0.0, 0.0, 0.0, 0.0, 0.0, 0.0, 0.0, 0.0, 0.0, 0.0, 0.0, 0.0, 0.0, 0.0, 0.0, 0.0, 0.0, 0.0, 0.0, 0.0, 0.0, 0.0, 0.0, 0.0, 0.0, 0.0, 0.0, 0.0, 0.0, 0.0, 0.0, 0.0, 0.0, 0.0, 0.0, 0.0, 0.0, 0.0, 0.0, 0.0, 0.0, 0.0, 0.0, 0.0, 0.0, 0.0, 0.0, 0.0, 0.0, 0.0, 0.0, 0.0, 0.0, 0.0, 0.0, 0.0, 0.0, 0.0, 0.0, 0.0, 0.0, 0.0, 0.0, 0.0, 0.0, 0.0, 0.0, 0.0, 0.0, 0.0, 0.0, 0.0, 0.0, 0.0, 0.0, 0.0, 0.0, 0.0, 0.0, 0.0, 0.0, 0.0, 0.0, 0.0, 0.0, 0.0, 0.0, 0.0, 0.0, 0.0, 0.0, 0.0, 0.0, 0.0, 0.0, 0.0, 0.0, 0.0, 0.0, 0.0, 0.0, 0.0, 0.0, 0.0, 0.0, 0.0, 0.0, 0.0, 0.0, 0.0, 0.0, 0.0, 0.0, 0.0, 0.0, 0.0, 0.0, 0.0, 0.0, 0.0, 0.0, 0.0, 0.0, 0.0, 0.0, 0.0, 0.0, 0.0, 0.0, 0.0, 0.0, 0.0, 0.0, 0.0, 0.0, 0.0, 0.0, 0.0, 0.0, 0.0, 0.0, 0.0, 0.0, 0.0, 0.0, 0.0, 0.0, 0.0, 0.0, 0.0, 0.0, 0.0, 0.0, 0.0, 0.0, 0.0, 0.0, 0.0, 0.0, 0.0, 0.0, 0.0, 0.0, 0.0, 0.0, 0.0, 0.0, 0.0, 0.0, 0.0, 0.0, 0.0, 0.0, 0.0, 0.0, 0.0, 0.0, 0.0, 0.0, 0.0, 0.0, 0.0, 0.0, 0.0, 0.0, 0.0, 0.0, 0.0, 0.0, 0.0, 0.0, 0.0, 0.0, 0.0, 0.0, 0.0, 0.0, 0.0, 0.0, 0.0, 0.0, 0.0, 0.0, 0.0, 0.0, 0.0, 0.0, 0.0, 0.0, 0.0, 0.0, 0.0, 0.0, 0.0, 0.0, 0.0, 0.0, 0.0, 0.0, 0.0, 0.0, 0.0, 0.0, 0.0, 0.0, 0.0, 0.0, 0.0, 0.0, 0.0, 0.0, 0.0, 0.0, 0.0, 0.0, 0.0, 0.0, 0.0, 0.0, 0.0, 0.0, 0.0, 0.0, 0.0, 0.0, 0.0, 0.0, 0.0, 0.0, 0.0, 0.0, 0.0, 0.0, 0.0, 0.0, 0.0, 0.0, 0.0, 0.0, 0.0, 0.0, 0.0, 0.0, 0.0, 0.0, 0.0, 0.0, 0.0, 0.0, 0.0, 0.0, 0.0, 0.0, 0.0, 0.0, 0.0, 0.0, 0.0, 0.0, 0.0, 0.0, 0.0, 0.0, 0.0, 0.0, 0.0, 0.0, 0.0, 0.0, 0.0, 0.0, 0.0, 0.0, 0.0, 0.0, 0.0, 0.0, 0.0, 0.0, 0.0, 0.0, 0.0, 0.0, 0.0, 0.0, 0.0, 0.0, 0.0, 0.0, 0.0, 0.0, 0.0, 0.0, 0.0, 0.0, 0.0, 0.0, 0.0, 0.0, 0.0, 0.0, 0.0, 0.0, 0.0, 0.0, 0.0, 0.0, 0.0, 0.0, 0.0, 0.0, 0.0, 0.0, 0.0, 0.0, 0.0, 0.0, 0.0, 0.0, 0.0, 0.0, 0.0, 0.0, 0.0, 0.0, 0.0, 0.0, 0.0, 0.0, 0.0, 0.0, 0.0, 0.0, 0.0, 0.0, 0.0, 0.0, 0.0, 0.0, 0.0, 0.0, 0.0, 0.0, 0.0, 0.0, 0.0, 0.0, 0.0, 0.0, 0.0, 0.0, 0.0, 0.0, 0.0, 0.0, 0.0, 0.0, 0.0, 0.0, 0.0, 0.0, 0.0, 0.0, 0.0, 0.0, 0.0, 0.0, 0.0, 0.0, 0.0, 0.0, 0.0, 0.0, 0.0, 0.0, 0.0, 0.0, 0.0, 0.0, 0.0, 0.0, 0.0, 0.0, 0.0, 0.0, 0.0, 0.0, 0.0, 0.0, 0.0, 0.0, 0.0, 0.0, 0.0, 0.0, 0.0, 0.0, 0.0, 0.0, 0.0, 0.0, 0.0, 0.0, 0.0, 0.0, 0.0, 0.0, 0.0, 0.0, 0.0, 0.0, 0.0, 0.0, 0.0, 0.0, 0.0, 0.0, 0.0, 0.0, 0.0, 0.0, 0.0, 0.0, 0.0, 0.0, 0.0, 0.0, 0.0, 0.0, 0.0, 0.0, 0.0, 0.0, 0.0, 0.0, 0.0, 0.0, 0.0, 0.0, 0.0, 0.0, 0.0, 0.0, 0.0, 0.0, 0.0, 0.0, 0.0, 0.0, 0.0, 0.0, 0.0, 0.0, 0.0, 0.0, 0.0, 0.0, 0.0, 0.0, 0.0, 0.0, 0.0, 0.0, 0.0, 0.0, 0.0, 0.0, 0.0, 0.0, 0.0, 0.0, 0.0, 0.0, 0.0, 0.0, 0.0, 0.0, 0.0, 0.0, 0.0, 0.0, 0.0, 0.0, 0.0, 0.0, 0.0, 0.0, 0.0, 0.0, 0.0, 0.0, 0.0, 0.0, 0.0, 0.0, 0.0, 0.0, 0.0, 0.0, 0.0, 0.0, 0.0, 0.0, 0.0, 0.0, 0.0, 0.0, 0.0, 0.0, 0.0, 0.0, 0.0, 0.0, 0.0, 0.0, 0.0, 0.0, 0.0, 0.0, 0.0, 0.0, 0.0, 0.0, 0.0, 0.0, 0.0, 0.0, 0.0, 0.0, 0.0, 0.0, 0.0, 0.0, 0.0, 0.0, 0.0, 0.0, 0.0, 0.0, 0.0, 0.0, 0.0, 0.0, 0.0, 0.0, 0.0, 0.0, 0.0, 0.0, 0.0, 0.0, 0.0, 0.0, 0.0, 0.0, 0.0, 0.0, 0.0, 0.0, 0.0, 0.0, 0.0, 0.0, 0.0, 0.0, 0.0, 0.0, 0.0, 0.0, 0.0, 0.0, 0.0, 0.0, 0.0, 0.0, 0.0, 0.0, 0.0, 0.0, 0.0, 0.0, 0.0, 0.0, 0.0, 0.0, 0.0, 0.0, 0.0, 0.0, 0.0, 0.0, 0.0, 0.0, 0.0, 0.0, 0.0, 0.0, 0.0, 0.0, 0.0, 0.0, 0.0, 0.0, 0.0, 0.0, 0.0, 0.0, 0.0, 0.0, 0.0, 0.0, 0.0, 0.0, 0.0, 0.0, 0.0, 0.0, 0.0, 0.0, 0.0, 0.0, 0.0, 0.0, 0.0, 0.0, 0.0, 0.0, 0.0, 0.0, 0.0, 0.0, 0.0, 0.0, 0.0, 0.0, 0.0, 0.0, 0.0, 0.0, 0.0, 0.0, 0.0, 0.0, 0.0, 0.0, 0.0, 0.0, 0.0, 0.0, 0.0, 0.0, 0.0, 0.0, 0.0, 0.0, 0.0, 0.0, 0.0, 0.0, 0.0, 0.0, 0.0, 0.0, 0.0, 0.0, 0.0, 0.0, 0.0, 0.0, 0.0, 0.0, 0.0, 0.0, 0.0, 0.0, 0.0, 0.0, 0.0, 0.0, 0.0, 0.0, 0.0, 0.0, 0.0, 0.0, 0.0, 0.0, 0.0, 0.0, 0.0, 0.0, 0.0, 0.0, 0.0, 0.0, 0.0, 0.0, 0.0, 0.0, 0.0, 0.0, 0.0, 0.0, 0.0, 0.0, 0.0, 0.0, 0.0, 0.0, 0.0, 0.0, 0.0, 0.0, 0.0, 0.0, 0.0, 0.0, 0.0, 0.0, 0.0, 0.0, 0.0, 0.0, 0.0, 0.0, 0.0, 0.0, 0.0, 0.0, 0.0, 0.0, 0.0, 0.0, 0.0, 0.0, 0.0, 0.0, 0.0, 0.0, 0.0, 0.0, 0.0, 0.0, 0.0, 0.0, 0.0, 0.0, 0.0, 0.0, 0.0, 0.0, 0.0, 0.0, 0.0, 0.0, 0.0, 0.0, 0.0, 0.0, 0.0, 0.0, 0.0, 0.0, 0.0, 0.0, 0.0, 0.0, 0.0, 0.0, 0.0, 0.0, 0.0, 0.0, 0.0, 0.0, 0.0, 0.0, 0.0, 0.0, 0.0, 0.0, 0.0, 0.0, 0.0, 0.0, 0.0, 0.0, 0.0, 0.0, 0.0, 0.0, 0.0, 0.0, 0.0, 0.0, 0.0, 0.0, 0.0, 0.0, 0.0, 0.0, 0.0, 0.0, 0.0, 0.0, 0.0, 0.0, 0.0, 0.0, 0.0, 0.0, 0.0, 0.0, 0.0, 0.0, 0.0, 0.0, 0.0, 0.0, 0.0, 0.0, 0.0, 0.0, 0.0, 0.0, 0.0, 0.0, 0.0, 0.0, 0.0, 0.0, 0.0, 0.0, 0.0, 0.0, 0.0, 0.0, 0.0, 0.0, 0.0, 0.0, 0.0, 0.0, 0.0, 0.0, 0.0, 0.0, 0.0, 0.0, 0.0, 0.0, 0.0, 0.0, 0.0, 0.0, 0.0, 0.0, 0.0, 0.0, 0.0, 0.0, 0.0, 0.0, 0.0, 0.0, 0.0, 0.0, 0.0, 0.0, 0.0, 0.0, 0.0, 0.0, 0.0, 0.0, 0.0, 0.0, 0.0, 0.0, 0.0, 0.0, 0.0, 0.0, 0.0, 0.0, 0.0, 0.0, 0.0, 0.0, 0.0, 0.0, 0.0, 0.0, 0.0, 0.0, 0.0, 0.0, 0.0, 0.0, 0.0, 0.0, 0.0, 0.0, 0.0, 0.0, 0.0, 0.0, 0.0, 0.0, 0.0, 0.0, 0.0, 0.0, 0.0, 0.0, 0.0, 0.0, 0.0, 0.0, 0.0, 0.0, 0.0, 0.0, 0.0, 0.0, 0.0, 0.0, 0.0, 0.0, 0.0, 0.0, 0.0, 0.0, 0.0, 0.0, 0.0, 0.0, 0.0, 0.0, 0.0, 0.0, 0.0, 0.0, 0.0, 0.0, 0.0, 0.0, 0.0, 0.0, 0.0, 0.0, 0.0, 0.0, 0.0, 0.0, 0.0, 0.0, 0.0, 0.0, 0.0, 0.0, 0.0, 0.0, 0.0, 0.0, 0.0, 0.0, 0.0, 0.0, 0.0, 0.0, 0.0, 0.0, 0.0, 0.0, 0.0, 0.0, 0.0, 0.0, 0.0, 0.0, 0.0, 0.0, 0.0, 0.0, 0.0, 0.0, 0.0, 0.0, 0.0, 0.0, 0.0, 0.0, 0.0, 0.0, 0.0, 0.0, 0.0, 0.0, 0.0, 0.0, 0.0, 0.0, 0.0, 0.0, 0.0, 0.0, 0.0, 0.0, 0.0, 0.0, 0.0, 0.0, 0.0, 0.0, 0.0, 0.0, 0.0, 0.0, 0.0, 0.0, 0.0, 0.0, 0.0, 0.0, 0.0, 0.0, 0.0, 0.0, 0.0, 0.0, 0.0, 0.0, 0.0, 0.0, 0.0, 0.0, 0.0, 0.0, 0.0, 0.0, 0.0, 0.0, 0.0, 0.0, 0.0, 0.0, 0.0, 0.0, 0.0, 0.0, 0.0, 0.0, 0.0, 0.0, 0.0, 0.0, 0.0, 0.0, 0.0, 0.0, 0.0, 0.0, 0.0, 0.0, 0.0, 0.0, 0.0, 0.0, 0.0, 0.0, 0.0, 0.0, 0.0, 0.0, 0.0, 0.0, 0.0, 0.0, 0.0, 0.0, 0.0, 0.0, 0.0, 0.0, 0.0, 0.0, 0.0, 0.0, 0.0, 0.0, 0.0, 0.0, 0.0, 0.0, 0.0, 0.0, 0.0, 0.0, 0.0, 0.0, 0.0, 0.0, 0.0, 0.0, 0.0, 0.0, 0.0, 0.0, 0.0, 0.0, 0.0, 0.0, 0.0, 0.0, 0.0, 0.0, 0.0, 0.0, 0.0, 0.0, 0.0, 0.0, 0.0, 0.0, 0.0, 0.0, 0.0, 0.0, 0.0, 0.0, 0.0, 0.0, 0.0, 0.0, 0.0, 0.0, 0.0, 0.0, 0.0, 0.0, 0.0, 0.0, 0.0, 0.0, 0.0, 0.0, 0.0, 0.0, 0.0, 0.0, 0.0, 0.0, 0.0, 0.0, 0.0, 0.0, 0.0, 0.0, 0.0, 0.0, 0.0, 0.0, 0.0, 0.0, 0.0, 0.0, 0.0, 0.0, 0.0, 0.0, 0.0, 0.0, 0.0, 0.0, 0.0, 0.0, 0.0, 0.0, 0.0, 0.0, 0.0, 0.0, 0.0, 0.0, 0.0, 0.0, 0.0, 0.0, 0.0, 0.0, 0.0, 0.0, 0.0, 0.0, 0.0, 0.0, 0.0, 0.0, 0.0, 0.0, 0.0, 0.0, 0.0, 0.0, 0.0, 0.0, 0.0, 0.0, 0.0, 0.0, 0.0, 0.0, 0.0, 0.0, 0.0, 0.0, 0.0, 0.0, 0.0, 0.0, 0.0, 0.0, 0.0, 0.0, 0.0, 0.0, 0.0, 0.0, 0.0, 0.0, 0.0, 0.0, 0.0, 0.0, 0.0, 0.0, 0.0, 0.0, 0.0, 0.0, 0.0, 0.0, 0.0, 0.0, 0.0, 0.0, 0.0, 0.0, 0.0, 0.0, 0.0, 0.0, 0.0, 0.0, 0.0, 0.0, 0.0, 0.0, 0.0, 0.0, 0.0, 0.0, 0.0, 0.0, 0.0, 0.0, 0.0, 0.0, 0.0, 0.0, 0.0, 0.0, 0.0, 0.0, 0.0, 0.0, 0.0, 0.0, 0.0, 0.0, 0.0, 0.0, 0.0, 0.0, 0.0, 0.0, 0.0, 0.0, 0.0, 0.0, 0.0, 0.0, 0.0, 0.0, 0.0, 0.0, 0.0, 0.0, 0.0, 0.0, 0.0, 0.0, 0.0, 0.0, 0.0, 0.0, 0.0, 0.0, 0.0, 0.0, 0.0, 0.0, 0.0, 0.0, 0.0, 0.0, 0.0, 0.0, 0.0, 0.0, 0.0, 0.0, 0.0, 0.0, 0.0, 0.0, 0.0, 0.0, 0.0, 0.0, 0.0, 0.0, 0.0, 0.0, 0.0, 0.0, 0.0, 0.0, 0.0, 0.0, 0.0, 0.0, 0.0, 0.0, 0.0, 0.0, 0.0, 0.0, 0.0, 0.0, 0.0, 0.0, 0.0, 0.0, 0.0, 0.0, 0.0, 0.0, 0.0, 0.0, 0.0, 0.0, 0.0, 0.0, 0.0, 0.0, 0.0, 0.0, 0.0, 0.0, 0.0, 0.0, 0.0, 0.0, 0.0, 0.0, 0.0, 0.0, 0.0, 0.0, 0.0, 0.0, 0.0, 0.0, 0.0, 0.0, 0.0, 0.0, 0.0, 0.0, 0.0, 0.0, 0.0, 0.0, 0.0, 0.0, 0.0, 0.0, 0.0, 0.0, 0.0, 0.0, 0.0, 0.0, 0.0, 0.0, 0.0, 0.0, 0.0, 0.0, 0.0, 0.0, 0.0, 0.0, 0.0, 0.0, 0.0, 0.0, 0.0, 0.0, 0.0, 0.0, 0.0, 0.0, 0.0, 0.0, 0.0, 0.0, 0.0, 0.0, 0.0, 0.0, 0.0, 0.0, 0.0, 0.0, 0.0, 0.0, 0.0, 0.0, 0.0, 0.0, 0.0, 0.0, 0.0, 0.0, 0.0, 0.0, 0.0, 0.0, 0.0, 0.0, 0.0, 0.0, 0.0, 0.0, 0.0, 0.0, 0.0, 0.0, 0.0, 0.0, 0.0, 0.0, 0.0, 0.0, 0.0, 0.0, 0.0, 0.0, 0.0, 0.0, 0.0, 0.0, 0.0, 0.0, 0.0, 0.0, 0.0, 0.0, 0.0, 0.0, 0.0, 0.0, 0.0, 0.0, 0.0, 0.0, 0.0, 0.0, 0.0, 0.0, 0.0, 0.0, 0.0, 0.0, 0.0, 0.0, 0.0, 0.0, 0.0, 0.0, 0.0, 0.0, 0.0, 0.0, 0.0, 0.0, 0.0, 0.0, 0.0, 0.0, 0.0, 0.0, 0.0, 0.0, 0.0, 0.0, 0.0, 0.0, 0.0, 0.0, 0.0, 0.0, 0.0, 0.0, 0.0, 0.0, 0.0, 0.0, 0.0, 0.0, 0.0, 0.0, 0.0, 0.0, 0.0, 0.0, 0.0, 0.0, 0.0, 0.0, 0.0, 0.0, 0.0, 0.0, 0.0, 0.0, 0.0, 0.0, 0.0, 0.0, 0.0, 0.0, 0.0, 0.0, 0.0, 0.0, 0.0, 0.0, 0.0, 0.0, 0.0, 0.0, 0.0, 0.0, 0.0, 0.0, 0.0, 0.0, 0.0, 0.0, 0.0, 0.0, 0.0, 0.0, 0.0, 0.0, 0.0, 0.0, 0.0, 0.0, 0.0, 0.0, 0.0, 0.0, 0.0, 0.0])
me_circle.use_remesh_fix_poles = True
me_circle.use_remesh_preserve_attributes = False
me_circle.use_mirror_vertex_groups = False
me_circle.update()
me_plane = bpy.data.meshes.new('Plane')
me_plane.from_pydata([(-1.0, -1.0, 0.0), (1.0, -1.0, 0.0), (-1.0, 1.0, 0.0), (1.0, 1.0, 0.0)], [], [(0, 1, 3, 2)])
_uv = me_plane.uv_layers.new(name='UVMap')
_uv.uv.foreach_set('vector', [0.0, 0.0, 1.0, 0.0, 1.0, 1.0, 0.0, 1.0])
me_plane.use_remesh_fix_poles = True
me_plane.use_remesh_preserve_attributes = False
me_plane.use_mirror_vertex_groups = False
me_plane.update()

# ---- objects
ob_light = bpy.data.objects.new('Light', light_light)
ob_camera = bpy.data.objects.new('Camera', cam_camera)
ob_circle = bpy.data.objects.new('Circle', me_circle)
ob_plane = bpy.data.objects.new('Plane', me_plane)

# ---- transforms, parenting, visibility, modifiers, constraints
ob_light.location = (4.076, 1.005, 5.904)
ob_light.rotation_euler = (0.6503, 0.05522, 1.866)
ob_light.lock_rotations_4d = False
ob_light.empty_display_type = 'ARROWS'
ob_light.color = (0.0, 0.0, 0.0, 0.0)
ob_light.lineart.crease_threshold = 0.0
ob_camera.location = (7.359, -6.926, 4.958)
ob_camera.rotation_euler = (1.109, 0.0, 0.8149)
ob_camera.lock_rotations_4d = False
ob_camera.empty_display_type = 'ARROWS'
ob_camera.color = (0.0, 0.0, 0.0, 0.0)
ob_camera.display_type = 'WIRE'
ob_camera.lineart.crease_threshold = 0.0
ob_circle.location = (0.0, 0.0, 0.0)
ob_circle.lineart.crease_threshold = 0.0
_m = ob_circle.modifiers.new('Subdivision', 'SUBSURF')
_m.uv_smooth = 'PRESERVE_CORNERS'
_m.levels = 5
_m.render_levels = 3
ob_plane.location = (0.0, 0.0, -0.4949)
ob_plane.scale = (4.456, 4.456, 4.456)
ob_plane.lineart.crease_threshold = 0.0

# ---- collection membership
col_collection.objects.link(ob_light)
col_collection.objects.link(ob_camera)
col_collection.objects.link(ob_circle)
col_collection.objects.link(ob_plane)

# ---- scene / render settings (as saved in the file)
scene.camera = ob_camera
scene.frame_start = 1; scene.frame_end = 250; scene.frame_set(1)
scene.render.engine = 'BLENDER_EEVEE_NEXT'
scene.cycles.use_denoising = False
scene.cycles.samples = 128
scene.cycles.sampling_pattern = 'TABULATED_SOBOL'
scene.cycles.use_adaptive_sampling = False
scene.cycles.use_light_tree = False
scene.view_settings.view_transform = 'Filmic'
bpy.context.view_layer.update()
